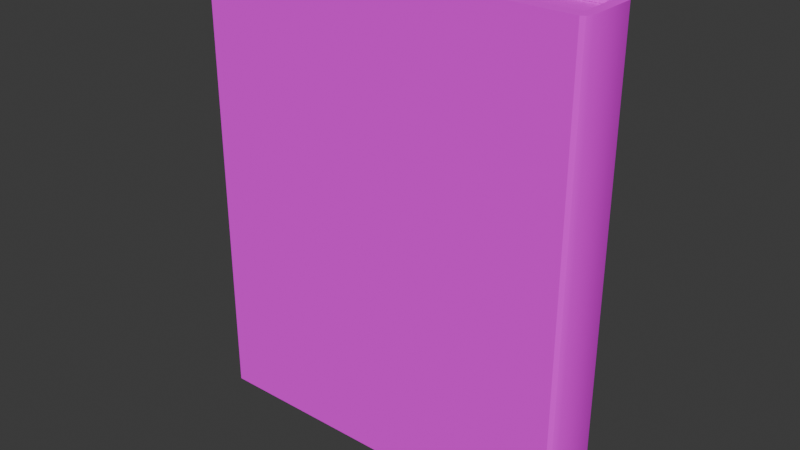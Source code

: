 # Source: book.blend  (saved by Blender 4.3.34; exported with 4.5.12 LTS)
import bpy
from mathutils import Matrix  # noqa: F401  (used for matrix-valued properties, if any)

bpy.ops.wm.read_factory_settings(use_empty=True)
scene = bpy.context.scene
scene.name = 'Scene'

# ---- collections
col_collection = bpy.data.collections.new('Collection'); scene.collection.children.link(col_collection)

# ---- images (referenced by path relative to the original .blend; pixels are not part of the script)
import os
ASSET_DIR = os.environ.get("B2B_ASSET_DIR", "")  # directory of the original .blend (textures are referenced by path, not embedded)
HERE = os.path.dirname(os.path.abspath(__file__))  # packed textures are extracted next to this script under _unpacked/

def load_image(name, relpath, width, height, colorspace="sRGB"):
    """Load a texture the original file referenced (path relative to the .blend, or extracted next to this script)."""
    p = next((c for c in (os.path.join(HERE, relpath), os.path.join(ASSET_DIR, relpath)) if relpath and os.path.exists(c)), "")
    if p:
        img = bpy.data.images.load(p, check_existing=True)
        img.name = name
    else:  # same state as the original file: an image datablock whose file is absent (Cycles renders it pink)
        img = bpy.data.images.new(name, width, height)
        img.source = "FILE"
        img.filepath = "//" + (relpath or name)
    img.colorspace_settings.name = colorspace
    return img
img_imphenziapalette01_png = load_image('ImphenziaPalette01.png', 'ImphenziaPalette01.png', 1024, 1024, 'sRGB')

# ---- materials (node trees are filled in below, after node groups)
mat_book = bpy.data.materials.new('book')
mat_book.alpha_threshold = 0.0
mat_book.roughness = 0.5
mat_book.line_color = (0.0, 0.0, 0.0, 1.0)

# ---- node groups
ng_smooth_by_angle = bpy.data.node_groups.new('Smooth by Angle', 'GeometryNodeTree')
_s = ng_smooth_by_angle.interface.new_socket(name='Mesh', in_out='OUTPUT', socket_type='NodeSocketGeometry')
_s = ng_smooth_by_angle.interface.new_socket(name='Mesh', in_out='INPUT', socket_type='NodeSocketGeometry')
_s = ng_smooth_by_angle.interface.new_socket(name='Angle', in_out='INPUT', socket_type='NodeSocketFloat')
_s.subtype = 'ANGLE'
_s.default_value = 0.5236
_s.min_value = 0.0
_s.max_value = 3.142
_s.description = 'Maximum face angle for smooth edges'
_s = ng_smooth_by_angle.interface.new_socket(name='Ignore Sharpness', in_out='INPUT', socket_type='NodeSocketBool')
_s.force_non_field = True
ng_smooth_by_angle.description = 'Set the sharpness of mesh edges based on the angle between the neighboring faces'
ng_smooth_by_angle.is_modifier = True
_N = ng_smooth_by_angle.nodes; _L = ng_smooth_by_angle.links
n0 = _N.new('GeometryNodeSetShadeSmooth'); n0.name = 'Set Shade Smooth'; n0.location = (120, -80)
n0.domain = 'EDGE'
n1 = _N.new('GeometryNodeSetShadeSmooth'); n1.name = 'Set Shade Smooth.001'; n1.location = (300, -80)
n2 = _N.new('NodeGroupOutput'); n2.name = 'Group Output'; n2.location = (480, -80)
n3 = _N.new('GeometryNodeInputMeshEdgeAngle'); n3.name = 'Edge Angle'; n3.location = (-440, -240)
n4 = _N.new('NodeGroupInput'); n4.name = 'Group Input'; n4.location = (-80, -80)
n5 = _N.new('GeometryNodeInputEdgeSmooth'); n5.name = 'Is Edge Smooth'; n5.location = (-260, -120)
n6 = _N.new('GeometryNodeInputShadeSmooth'); n6.name = 'Is Shade Smooth'; n6.location = (-440, -397)
n7 = _N.new('FunctionNodeCompare'); n7.name = 'Compare'; n7.location = (-260, -260)
n7.operation = 'LESS_EQUAL'
n7.inputs[6].default_value = (0.0, 0.0, 0.0, 0.0)
n7.inputs[7].default_value = (0.0, 0.0, 0.0, 0.0)
n8 = _N.new('FunctionNodeBooleanMath'); n8.name = 'Boolean Math.001'; n8.location = (-80, -260)
n9 = _N.new('NodeGroupInput'); n9.name = 'Group Input.001'; n9.location = (-440, -329)
n10 = _N.new('NodeGroupInput'); n10.name = 'Group Input.002'; n10.location = (-259, -189)
n11 = _N.new('FunctionNodeBooleanMath'); n11.name = 'Boolean Math'; n11.location = (-80, -149)
n11.operation = 'OR'
n12 = _N.new('FunctionNodeBooleanMath'); n12.name = 'Boolean Math.002'; n12.location = (-260, -380)
n12.operation = 'OR'
n13 = _N.new('NodeGroupInput'); n13.name = 'Group Input.003'; n13.location = (-440, -460)
_L.new(n3.outputs[0], n7.inputs[0])
_L.new(n1.outputs[0], n2.inputs[0])
_L.new(n9.outputs[1], n7.inputs[1])
_L.new(n7.outputs[0], n8.inputs[0])
_L.new(n4.outputs[0], n0.inputs[0])
_L.new(n0.outputs[0], n1.inputs[0])
_L.new(n8.outputs[0], n0.inputs[2])
_L.new(n10.outputs[2], n11.inputs[1])
_L.new(n5.outputs[0], n11.inputs[0])
_L.new(n11.outputs[0], n0.inputs[1])
_L.new(n13.outputs[2], n12.inputs[1])
_L.new(n6.outputs[0], n12.inputs[0])
_L.new(n12.outputs[0], n8.inputs[1])
n2.is_active_output = True

# ---- material node trees
mat_book.use_nodes = True; mat_book.node_tree.nodes.clear()
_N = mat_book.node_tree.nodes; _L = mat_book.node_tree.links
n0 = _N.new('ShaderNodeOutputMaterial'); n0.name = 'Material Output'; n0.location = (300, 300)
n1 = _N.new('ShaderNodeBsdfPrincipled'); n1.name = 'Principled BSDF'; n1.location = (10, 300)
n1.inputs[2].default_value = 1.0
n1.inputs[3].default_value = 1.45
n2 = _N.new('ShaderNodeTexImage'); n2.name = 'Image Texture'; n2.location = (-309, 275)
n2.image = img_imphenziapalette01_png
n2.interpolation = 'Closest'
_L.new(n1.outputs[0], n0.inputs[0])
_L.new(n2.outputs[0], n1.inputs[0])
n0.is_active_output = True

# ---- world
world_world = bpy.data.worlds.new('World'); scene.world = world_world
world_world.use_nodes = True; world_world.node_tree.nodes.clear()
_N = world_world.node_tree.nodes; _L = world_world.node_tree.links
n0 = _N.new('ShaderNodeOutputWorld'); n0.name = 'World Output'; n0.location = (300, 300)
n1 = _N.new('ShaderNodeBackground'); n1.name = 'Background'; n1.location = (10, 300)
n1.inputs[0].default_value = (0.05088, 0.05088, 0.05088, 1.0)
_L.new(n1.outputs[0], n0.inputs[0])
n0.is_active_output = True
world_world.color = (0.05088, 0.05088, 0.05088)
world_world.sun_shadow_jitter_overblur = 0.0

# ---- meshes
me_cube_001 = bpy.data.meshes.new('Cube.001')
me_cube_001.from_pydata([(-0.4501, -0.07643, -0.5474), (-0.4501, -0.04894, 0.5474), (-0.4501, 0.07643, -0.5474), (-0.4501, 0.07643, 0.5474), (0.4297, -0.04894, -0.5474), (0.4297, -0.04894, 0.5474), (0.4297, 0.04894, -0.5474), (0.4297, 0.04894, 0.5474), (-0.4501, -0.04894, -0.5474), (-0.4501, -0.07643, 0.5474), (-0.4501, 0.04894, 0.5474), (-0.4501, 0.04894, -0.5474), (0.4373, 0.07643, -0.5474), (0.4533, 0.05822, -0.5474), (0.4408, 0.06389, -0.5474), (0.4463, 0.07109, -0.5474), (0.4533, 0.05822, 0.5474), (0.4373, 0.07643, 0.5474), (0.4408, 0.06389, 0.5474), (0.4463, 0.07109, 0.5474), (0.4533, -0.05822, -0.5474), (0.4373, -0.07643, -0.5474), (0.4408, -0.06389, -0.5474), (0.4463, -0.07109, -0.5474), (0.4373, -0.07643, 0.5474), (0.4533, -0.05822, 0.5474), (0.4408, -0.06389, 0.5474), (0.4463, -0.07109, 0.5474), (-0.4292, -0.04765, 0.5329), (0.4333, -0.04765, -0.5329), (0.4333, -0.04765, 0.5329), (0.4333, 0.04765, -0.5329), (0.4333, 0.04765, 0.5329), (-0.4292, -0.04765, -0.5329), (-0.4292, 0.04765, 0.5329), (-0.4292, 0.04765, -0.5329)], [], [(13, 16, 25, 20), (4, 6, 14, 13, 20, 22), (8, 4, 22, 21, 0), (1, 8, 0, 9), (11, 10, 3, 2), (2, 3, 17, 12), (7, 5, 26, 25, 16, 18), (10, 7, 18, 17, 3), (21, 24, 9, 0), (5, 1, 9, 24, 26), (10, 11, 6, 7), (1, 5, 4, 8), (4, 5, 7, 6), (12, 15, 14), (15, 13, 14), (16, 19, 18), (19, 17, 18), (20, 23, 22), (23, 21, 22), (24, 27, 26), (27, 25, 26), (16, 13, 15, 19), (19, 15, 12, 17), (24, 21, 23, 27), (27, 23, 20, 25), (6, 11, 2, 12, 14), (33, 28, 34, 35), (35, 31, 29, 33), (32, 34, 28, 30)])
me_cube_001.polygons.foreach_set('use_smooth', [True] * 29)
_uv = me_cube_001.uv_layers.new(name='UVMap')
_uv.uv.foreach_set('vector', [0.4473, 0.6699, 0.4473, 0.6699, 0.4473, 0.6699, 0.4473, 0.6699, 0.4473, 0.6699, 0.4473, 0.6699, 0.4473, 0.6699, 0.4473, 0.6699, 0.4473, 0.6699, 0.4473, 0.6699, 0.4473, 0.6699, 0.4473, 0.6699, 0.4473, 0.6699, 0.4473, 0.6699, 0.4473, 0.6699, 0.4473, 0.6699, 0.4473, 0.6699, 0.4473, 0.6699, 0.4473, 0.6699, 0.4473, 0.6699, 0.4473, 0.6699, 0.4473, 0.6699, 0.4473, 0.6699, 0.4473, 0.6699, 0.4473, 0.6699, 0.4473, 0.6699, 0.4473, 0.6699, 0.4473, 0.6699, 0.4473, 0.6699, 0.4473, 0.6699, 0.4473, 0.6699, 0.4473, 0.6699, 0.4473, 0.6699, 0.4473, 0.6699, 0.4473, 0.6699, 0.4473, 0.6699, 0.4473, 0.6699, 0.4473, 0.6699, 0.4473, 0.6699, 0.4473, 0.6699, 0.4473, 0.6699, 0.4473, 0.6699, 0.4473, 0.6699, 0.4473, 0.6699, 0.4473, 0.6699, 0.4473, 0.6699, 0.4473, 0.6699, 0.4473, 0.6699, 0.4473, 0.6699, 0.4473, 0.6699, 0.4473, 0.6699, 0.4473, 0.6699, 0.4473, 0.6699, 0.4473, 0.6699, 0.4473, 0.6699, 0.4473, 0.6699, 0.4473, 0.6699, 0.4473, 0.6699, 0.4473, 0.6699, 0.4473, 0.6699, 0.4473, 0.6699, 0.4473, 0.6699, 0.4473, 0.6699, 0.4473, 0.6699, 0.4473, 0.6699, 0.4473, 0.6699, 0.4473, 0.6699, 0.4473, 0.6699, 0.4473, 0.6699, 0.4473, 0.6699, 0.4473, 0.6699, 0.4473, 0.6699, 0.4473, 0.6699, 0.4473, 0.6699, 0.4473, 0.6699, 0.4473, 0.6699, 0.4473, 0.6699, 0.4473, 0.6699, 0.4473, 0.6699, 0.4473, 0.6699, 0.4473, 0.6699, 0.4473, 0.6699, 0.4473, 0.6699, 0.4473, 0.6699, 0.4473, 0.6699, 0.4473, 0.6699, 0.4473, 0.6699, 0.4473, 0.6699, 0.4473, 0.6699, 0.4473, 0.6699, 0.4473, 0.6699, 0.4473, 0.6699, 0.4473, 0.6699, 0.4473, 0.6699, 0.4473, 0.6699, 0.4473, 0.6699, 0.4473, 0.6699, 0.4473, 0.6699, 0.4473, 0.6699, 0.4473, 0.6699, 0.4473, 0.6699, 0.4473, 0.6699, 0.4473, 0.6699, 0.4473, 0.6699, 0.05664, 0.9062, 0.05664, 0.9062, 0.05664, 0.9062, 0.05664, 0.9062, 0.05664, 0.9062, 0.05664, 0.9062, 0.05664, 0.9062, 0.05664, 0.9062, 0.05664, 0.9062, 0.05664, 0.9062, 0.05664, 0.9062, 0.05664, 0.9062])
me_cube_001.materials.append(mat_book)
me_cube_001.update()

# ---- objects
ob_cube = bpy.data.objects.new('Cube', me_cube_001)

# ---- transforms, parenting, visibility, modifiers, constraints
ob_cube.location = (0.0, 0.0, 0.0)
_m = ob_cube.modifiers.new('Smooth by Angle', 'NODES')
_m.node_group = ng_smooth_by_angle
_m.use_pin_to_last = True
_m.show_group_selector = False

# ---- collection membership
col_collection.objects.link(ob_cube)

# ---- scene / render settings (as saved in the file)
scene.frame_start = 1; scene.frame_end = 250; scene.frame_set(1)
scene.render.engine = 'BLENDER_EEVEE_NEXT'
bpy.context.view_layer.update()

# ---- added for rendering (the .blend has no active camera and no usable light): camera, sun
cam_auto = bpy.data.cameras.new('AutoCamera')
cam_auto.lens = 50.0
cam_auto.sensor_width = 36.0
cam_auto.clip_end = 1000.0
ob_auto_camera = bpy.data.objects.new('AutoCamera', cam_auto)
scene.collection.objects.link(ob_auto_camera)
ob_auto_camera.location = (1.32255, -1.58513, 1.05675)
ob_auto_camera.rotation_euler = (1.09748, -7.21219e-08, 0.694738)
scene.camera = ob_auto_camera
light_auto_sun = bpy.data.lights.new('AutoSun', 'SUN')
light_auto_sun.energy = 3.0
light_auto_sun.angle = 0.0523599
ob_auto_sun = bpy.data.objects.new('AutoSun', light_auto_sun)
scene.collection.objects.link(ob_auto_sun)
ob_auto_sun.rotation_euler = (0.872665, 0.174533, 0.523599)
bpy.context.view_layer.update()
